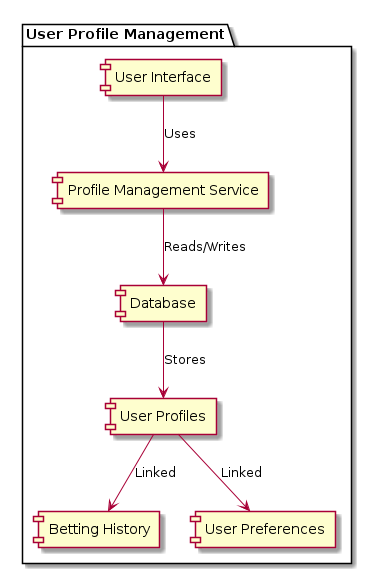

The diagram above was rendered by PlantUML. Its source (embedded in the PNG):
@startuml

package "User Profile Management" {
  [User Interface] --> [Profile Management Service]: Uses
  [Profile Management Service] --> [Database]: Reads/Writes
  [Database] --> [User Profiles]: Stores
  [User Profiles] --> [Betting History]: Linked
  [User Profiles] --> [User Preferences]: Linked
}

@enduml